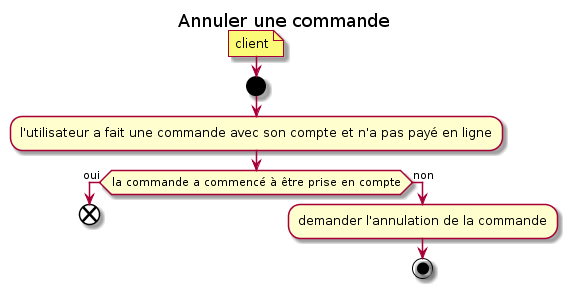

The diagram above was rendered by PlantUML. Its source (embedded in the PNG):
@startuml 4_Commande_CANCEL_CMD_ActivityDiagram

title Annuler une commande

note: client

start

:l'utilisateur a fait une commande avec son compte et n'a pas payé en ligne;
if(la commande a commencé à être prise en compte) then (oui)
    end
else (non)
    :demander l'annulation de la commande;

stop

@enduml